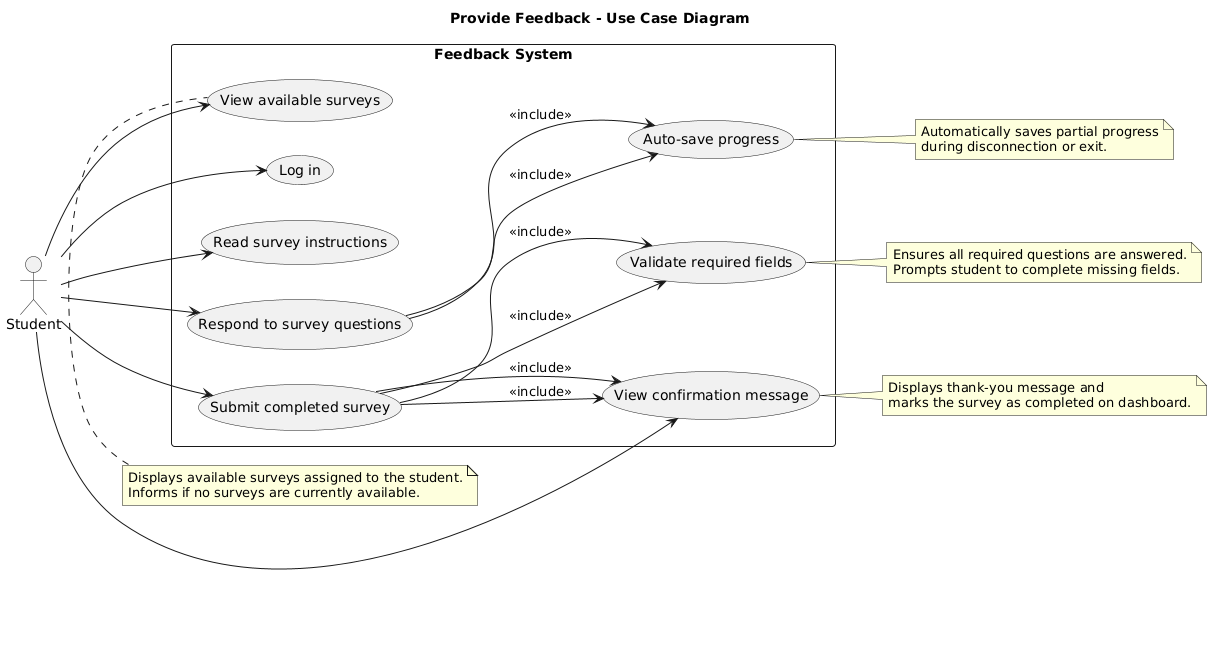

The diagram above was rendered by PlantUML. Its source (embedded in the PNG):
@startuml
left to right direction
title Provide Feedback - Use Case Diagram

' Only include styling if consistency across diagrams is necessary, else use default PlantUML look for simplicity @Ash mentioned it in #28 discussion

' Primary Actor
actor Student

' System Boundary
rectangle "Feedback System" {

    usecase UC_Login as "Log in"
    usecase UC_ViewSurveys as "View available surveys"
    usecase UC_ReadInstructions as "Read survey instructions"
    usecase UC_Respond as "Respond to survey questions"
    usecase UC_SubmitSurvey as "Submit completed survey"
    usecase UC_Confirmation as "View confirmation message"
    usecase UC_AutoSave as "Auto-save progress"
    usecase UC_Validation as "Validate required fields"

    ' Main flow
    Student --> UC_Login
    Student --> UC_ViewSurveys
    Student --> UC_ReadInstructions
    Student --> UC_Respond
    UC_Respond --> UC_AutoSave : <<include>>
    Student --> UC_SubmitSurvey
    UC_SubmitSurvey --> UC_Validation : <<include>>
    UC_SubmitSurvey --> UC_Confirmation : <<include>>
    Student --> UC_Confirmation
}
    UC_Respond --> UC_AutoSave : <<include>>
    UC_SubmitSurvey --> UC_Validation : <<include>>
    UC_SubmitSurvey --> UC_Confirmation : <<include>>
    
     note right of UC_AutoSave
        Automatically saves partial progress
        during disconnection or exit.
    end note

    note right of UC_Validation
        Ensures all required questions are answered.
        Prompts student to complete missing fields.
    end note

    note right of UC_Confirmation
        Displays thank-you message and
        marks the survey as completed on dashboard.
    end note

    note top of UC_ViewSurveys
        Displays available surveys assigned to the student.
        Informs if no surveys are currently available.
    end note
@enduml